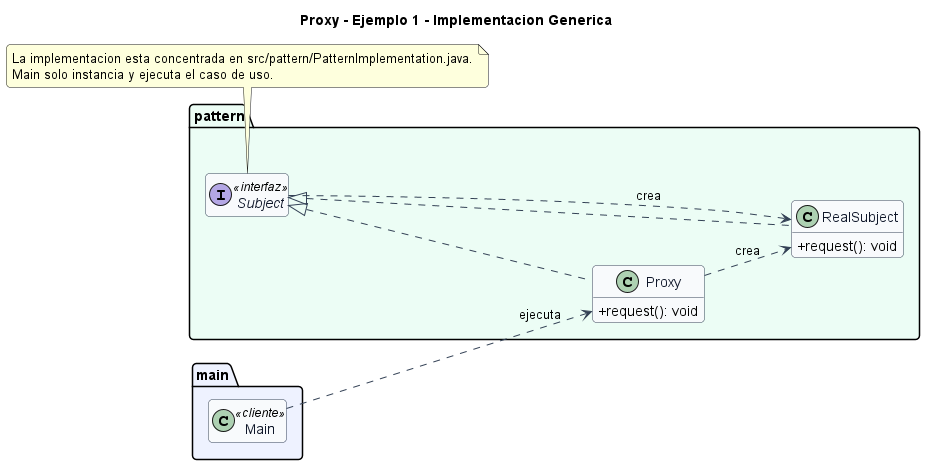

The diagram above was rendered by PlantUML. Its source (embedded in the PNG):
@startuml
title Proxy - Ejemplo 1 - Implementacion Generica
left to right direction
skinparam backgroundColor #FFFFFF
skinparam shadowing false
skinparam roundcorner 8
skinparam classAttributeIconSize 0
skinparam class {
  BackgroundColor #F8FAFC
  BorderColor #334155
  ArrowColor #334155
  FontColor #0F172A
}
hide empty members

package "main" #EEF2FF {
  class Main <<cliente>>
}

package "pattern" #ECFDF5 {
  class Proxy {
    +request(): void
  }
  class RealSubject {
    +request(): void
  }
  interface Subject <<interfaz>> {
  }
}

Subject <|.. Proxy
Subject <|.. RealSubject
Proxy ..> RealSubject : crea
Subject ..> RealSubject : crea
Main ..> Proxy : ejecuta

note bottom
La implementacion esta concentrada en src/pattern/PatternImplementation.java.
Main solo instancia y ejecuta el caso de uso.
end note
@enduml